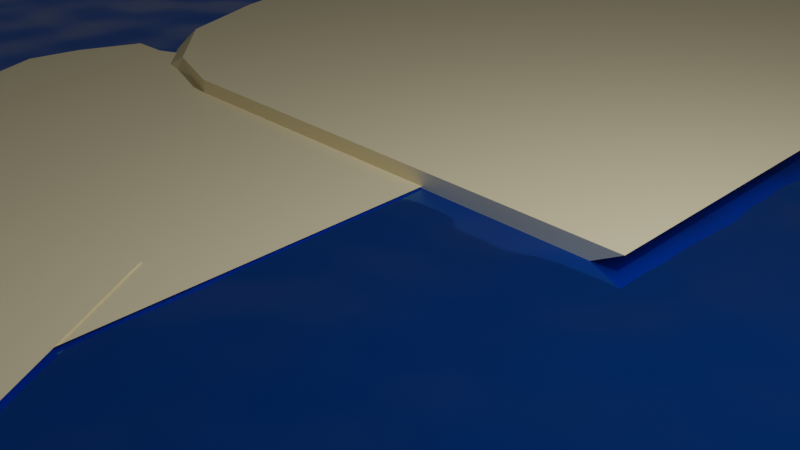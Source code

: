 # Source: sea_and_sand_modif.blend  (saved by Blender 2.92.15; exported with 4.5.12 LTS)
import bpy
from mathutils import Matrix  # noqa: F401  (used for matrix-valued properties, if any)

bpy.ops.wm.read_factory_settings(use_empty=True)
scene = bpy.context.scene
scene.name = 'Scene'

# ---- collections
col_collection = bpy.data.collections.new('Collection'); scene.collection.children.link(col_collection)

# ---- images (referenced by path relative to the original .blend; pixels are not part of the script)
import os
ASSET_DIR = os.environ.get("B2B_ASSET_DIR", "")  # directory of the original .blend (textures are referenced by path, not embedded)
HERE = os.path.dirname(os.path.abspath(__file__))  # packed textures are extracted next to this script under _unpacked/

def load_image(name, relpath, width, height, colorspace="sRGB"):
    """Load a texture the original file referenced (path relative to the .blend, or extracted next to this script)."""
    p = next((c for c in (os.path.join(HERE, relpath), os.path.join(ASSET_DIR, relpath)) if relpath and os.path.exists(c)), "")
    if p:
        img = bpy.data.images.load(p, check_existing=True)
        img.name = name
    else:  # same state as the original file: an image datablock whose file is absent (Cycles renders it pink)
        img = bpy.data.images.new(name, width, height)
        img.source = "FILE"
        img.filepath = "//" + (relpath or name)
    img.colorspace_settings.name = colorspace
    return img
img_ground_dirt_l_bump_jpg = load_image('ground_dirt-l-bump.jpg', 'ground_dirt-l-bump.jpg', 1024, 1024, 'sRGB')

# ---- materials (node trees are filled in below, after node groups)
mat_material_003 = bpy.data.materials.new('Material.003')
mat_material_003.use_transparent_shadow = False
mat_material_003.diffuse_color = (1.0, 0.8794, 0.5705, 1.0)
mat_water = bpy.data.materials.new('Water')
mat_water.use_transparent_shadow = False

# ---- material node trees
mat_water.use_nodes = True; mat_water.node_tree.nodes.clear()
_N = mat_water.node_tree.nodes; _L = mat_water.node_tree.links
n0 = _N.new('ShaderNodeBsdfPrincipled'); n0.name = 'Principled BSDF'; n0.location = (10, 300)
n0.distribution = 'GGX'
n0.subsurface_method = 'BURLEY'
n0.inputs[0].default_value = (0.0008043, 0.1702, 0.8, 1.0)
n0.inputs[1].default_value = 0.9
n0.inputs[2].default_value = 0.1
n0.inputs[3].default_value = 1.45
n0.inputs[27].default_value = (0.0, 0.0, 0.0, 1.0)
n0.inputs[28].default_value = 1.0
n1 = _N.new('ShaderNodeOutputMaterial'); n1.name = 'Material Output'; n1.location = (300, 300)
n2 = _N.new('ShaderNodeBump'); n2.name = 'Bump'; n2.location = (-240, 100)
n2.inputs[0].default_value = 0.1
n2.inputs[1].default_value = 1.0
n2.inputs[2].default_value = 1.0
n3 = _N.new('ShaderNodeMapping'); n3.name = 'Mapping'; n3.location = (-700, 280)
n3.inputs[1].default_value = (0.0, 0.1191, 0.1191)
n4 = _N.new('ShaderNodeTexNoise'); n4.name = 'Musgrave Texture'; n4.location = (-480, 140)
n4.width = 150
n4.normalize = False
n4.inputs[2].default_value = 120.0
n4.inputs[3].default_value = 14.0
n4.inputs[4].default_value = 1.0
n4.inputs[5].default_value = 0.5
n5 = _N.new('ShaderNodeTexCoord'); n5.name = 'Texture Coordinate'; n5.location = (-980, 180)
_L.new(n0.outputs[0], n1.inputs[0])
_L.new(n2.outputs[0], n0.inputs[5])
_L.new(n4.outputs[0], n2.inputs[3])
_L.new(n3.outputs[0], n4.inputs[0])
_L.new(n5.outputs[0], n3.inputs[0])
n1.is_active_output = True

# ---- world
world_world = bpy.data.worlds.new('World'); scene.world = world_world
world_world.use_nodes = True; world_world.node_tree.nodes.clear()
_N = world_world.node_tree.nodes; _L = world_world.node_tree.links
n0 = _N.new('ShaderNodeOutputWorld'); n0.name = 'World Output'; n0.location = (300, 300)
n1 = _N.new('ShaderNodeBackground'); n1.name = 'Background'; n1.location = (10, 300)
n1.inputs[0].default_value = (0.05088, 0.05088, 0.05088, 1.0)
_L.new(n1.outputs[0], n0.inputs[0])
n0.is_active_output = True
world_world.color = (0.05088, 0.05088, 0.05088)
world_world.use_sun_shadow = False
world_world.sun_shadow_jitter_overblur = 0.0

# ---- cameras
cam_camera = bpy.data.cameras.new('Camera')
cam_camera.clip_end = 100.0
cam_camera.ortho_scale = 7.314

# ---- lights
light_light = bpy.data.lights.new('Light', 'POINT')
light_light.transmission_factor = 0.0
light_light.energy = 1000.0
light_light.shadow_soft_size = 0.1
light_light.shadow_maximum_resolution = 0.006
light_light.use_absolute_resolution = True

# ---- meshes
me_plane_007 = bpy.data.meshes.new('Plane.007')
me_plane_007.from_pydata([(1.0, -1.0, 0.0), (1.0, 1.0, 0.0), (1.164, -1.0, -0.004065), (1.0, 1.0, -0.003821), (-0.2758, -1.0, -0.0002442), (-1.036, -0.4405, 1.863e-09), (-0.6544, -0.9574, 0.0), (-0.836, -0.8361, 9.313e-10), (-0.8426, -0.6546, 9.313e-10), (-1.552, 0.4396, 1.151e-11), (-0.4343, 0.9992, 0.0), (-1.509, 0.6537, 0.0), (-1.386, 0.7799, 0.0), (-1.203, 0.7834, 0.0), (-0.4348, 0.9992, -0.003821), (-1.552, 0.4397, -0.003798), (-1.203, 0.7835, -0.00382), (-1.387, 0.78, -0.003815), (-1.509, 0.5985, -0.003807), (-0.9216, -0.4407, -0.003763), (-0.276, -1.001, -0.004007), (-0.8428, -0.6548, -0.003756), (-0.7215, -0.8363, -0.003753), (-0.4902, -0.958, -0.004), (1.325, 1.31, 0.000423), (5.033, 1.522, 0.000423), (1.347, 1.224, -0.003643), (5.033, 1.522, -0.003398), (1.153, 1.975, 0.0001788), (2.089, 2.43, 0.000423), (1.182, 2.176, 0.000423), (1.382, 2.284, 0.000423), (1.718, 2.307, 0.000423), (3.651, 2.792, 0.000423), (4.838, 2.269, 0.000423), (4.053, 2.792, 0.000423), (4.304, 2.742, 0.000423), (4.335, 2.646, 0.000423), (4.838, 2.269, -0.003398), (3.651, 2.792, -0.003376), (4.335, 2.647, -0.003397), (4.304, 2.742, -0.003392), (3.951, 2.786, -0.003384), (2.104, 2.37, -0.00334), (1.153, 1.975, -0.003584), (1.718, 2.307, -0.003333), (1.398, 2.224, -0.00333), (1.203, 2.091, -0.003577), (-0.4094, 0.3116, 0.0), (3.104, 1.505, 0.0), (-0.2941, 0.2357, -0.004065), (3.104, 1.505, -0.003821), (-1.311, 0.8984, -0.0002442), (-0.8645, 1.582, 1.863e-09), (-1.503, 1.098, 0.0), (-1.418, 1.254, 9.313e-10), (-1.104, 1.366, 9.313e-10), (0.3172, 2.345, 1.151e-11), (2.089, 2.164, 0.0), (0.7236, 2.452, 0.0), (1.032, 2.471, 0.0), (1.168, 2.389, 0.0), (2.089, 2.164, -0.003821), (0.317, 2.345, -0.003798), (1.167, 2.389, -0.00382), (1.032, 2.472, -0.003815), (0.6263, 2.42, -0.003807), (-0.7839, 1.53, -0.003763), (-1.311, 0.8984, -0.004007), (-1.104, 1.366, -0.003756), (-1.337, 1.201, -0.003753), (-1.388, 1.022, -0.004), (0.7939, -0.2011, 0.0), (0.7939, 1.799, 0.0), (0.9583, -0.2015, -0.004065), (0.7939, 1.799, -0.003821), (-0.4818, -0.2015, -0.0002442), (-1.242, 0.3584, 1.863e-09), (-0.8604, -0.1585, 0.0), (-1.042, -0.0372, 9.313e-10), (-1.049, 0.1443, 9.313e-10), (-1.758, 1.239, 1.151e-11), (-0.6403, 1.798, 0.0), (-1.715, 1.453, 0.0), (-1.592, 1.579, 0.0), (-1.409, 1.582, 0.0), (-0.6409, 1.798, -0.003821), (-1.758, 1.239, -0.003798), (-1.409, 1.582, -0.00382), (-1.593, 1.579, -0.003815), (-1.715, 1.397, -0.003807), (-1.128, 0.3583, -0.003763), (-0.482, -0.2016, -0.004007), (-1.049, 0.1442, -0.003756), (-0.9275, -0.03733, -0.003753), (-0.6963, -0.1591, -0.004), (-21.08, 3.544, 0.005962), (-9.518, 10.47, 0.005962), (-20.69, 5.967, 0.005962), (-18.35, 8.134, 0.005962), (-14.43, 9.717, 0.005962), (11.17, 11.65, 0.005962), (25.94, 6.162, 0.005962), (16.33, 11.46, 0.005962), (20.94, 10.35, 0.005962), (24.32, 8.492, 0.005962), (25.94, 6.168, -0.003108), (11.17, 11.66, -0.003054), (24.32, 8.498, -0.003104), (20.94, 10.36, -0.003092), (16.33, 11.47, -0.003075), (-9.522, 10.48, -0.002969), (-21.08, 3.546, -0.002969), (-14.43, 9.72, -0.002953), (-18.36, 8.136, -0.002947), (-20.69, 5.969, -0.002953), (-0.02413, -11.39, 0.005962), (-19.03, -4.394, 0.005962), (-2.999, -11.43, 0.005962), (-5.946, -11.24, 0.005962), (-8.775, -10.8, 0.005962), (-11.4, -10.15, 0.005962), (-13.74, -9.284, 0.005962), (-15.73, -8.244, 0.005962), (-17.3, -7.058, 0.005962), (-18.42, -5.761, 0.005962), (27.98, -1.711, 0.005962), (13.09, -10.64, 0.005962), (28.08, -3.108, 0.005962), (27.66, -4.492, 0.005962), (26.74, -5.821, 0.005962), (25.34, -7.054, 0.005962), (23.5, -8.154, 0.005962), (21.29, -9.088, 0.005962), (18.76, -9.828, 0.005962), (16.0, -10.35, 0.005962), (-19.03, -4.394, -0.003039), (-0.02413, -11.39, -0.003108), (-18.42, -5.761, -0.003051), (-17.31, -7.058, -0.003062), (-15.73, -8.244, -0.003073), (-13.74, -9.284, -0.003083), (-11.4, -10.15, -0.003092), (-8.775, -10.8, -0.003099), (-5.946, -11.24, -0.003104), (-2.999, -11.43, -0.003107), (13.09, -10.64, -0.003108), (27.98, -1.711, -0.003108), (16.0, -10.35, -0.003108), (18.76, -9.828, -0.003108), (21.29, -9.088, -0.003108), (23.5, -8.154, -0.003108), (25.34, -7.054, -0.003108), (26.74, -5.821, -0.003108), (27.66, -4.492, -0.003108), (28.08, -3.108, -0.003108), (4.498, 1.111, 0.000423), (10.87, 1.475, 0.000423), (4.535, 0.9636, -0.006566), (10.87, 1.475, -0.006146), (4.202, 2.254, 3.121e-06), (5.811, 3.036, 0.000423), (4.252, 2.6, 0.000423), (4.596, 2.785, 0.000423), (5.173, 2.824, 0.000423), (8.496, 3.658, 0.000423), (10.54, 2.759, 0.000423), (9.188, 3.659, 0.000423), (9.619, 3.572, 0.000423), (9.672, 3.408, 0.000423), (10.54, 2.76, -0.006146), (8.496, 3.659, -0.006107), (9.672, 3.409, -0.006143), (9.619, 3.572, -0.006135), (9.012, 3.649, -0.006122), (5.837, 2.934, -0.006046), (4.202, 2.254, -0.006465), (5.173, 2.824, -0.006034), (4.622, 2.683, -0.006029), (4.288, 2.453, -0.006453), (7.881, 2.418, 0.000423), (13.41, 0.8814, 0.000423), (7.72, 2.29, -0.006566), (13.41, 0.8814, -0.006146), (9.125, 3.409, 3.121e-06), (11.41, 3.569, 0.000423), (9.613, 3.67, 0.000423), (10.13, 3.718, 0.000423), (10.63, 3.584, 0.000423), (14.35, 3.294, 0.000423), (14.81, 1.996, 0.000423), (14.9, 3.096, 0.000423), (15.13, 2.904, 0.000423), (14.96, 2.759, 0.000423), (14.81, 1.997, -0.006146), (14.35, 3.294, -0.006107), (14.96, 2.759, -0.006143), (15.13, 2.904, -0.006135), (14.75, 3.139, -0.006122), (11.3, 3.481, -0.006046), (9.125, 3.409, -0.006465), (10.63, 3.584, -0.006034), (10.01, 3.629, -0.006029), (9.451, 3.543, -0.006453), (13.31, 1.161, 0.000423), (13.6, -1.856, 0.000423), (13.0, 1.155, -0.006566), (13.6, -1.856, -0.006146), (15.76, 1.213, 3.121e-06), (17.3, 0.3989, 0.000423), (16.49, 1.163, 0.000423), (16.86, 0.9877, 0.000423), (16.89, 0.7141, 0.000423), (18.41, -0.908, 0.000423), (16.35, -1.797, 0.000423), (18.36, -1.233, 0.000423), (18.14, -1.428, 0.000423), (17.79, -1.441, 0.000423), (16.35, -1.797, -0.006146), (18.41, -0.9081, -0.006107), (17.79, -1.441, -0.006143), (18.14, -1.428, -0.006135), (18.35, -1.149, -0.006122), (17.08, 0.3945, -0.006046), (15.76, 1.213, -0.006465), (16.89, 0.7143, -0.006034), (16.64, 0.9832, -0.006029), (16.18, 1.158, -0.006453), (13.84, -0.8902, 0.000423), (14.13, -3.907, 0.000423), (13.53, -0.8962, -0.006566), (14.13, -3.907, -0.006146), (16.29, -0.8381, 3.121e-06), (17.82, -1.652, 0.000423), (17.02, -0.8878, 0.000423), (17.38, -1.063, 0.000423), (17.42, -1.337, 0.000423), (18.94, -2.959, 0.000423), (16.88, -3.848, 0.000423), (18.89, -3.284, 0.000423), (18.67, -3.479, 0.000423), (18.32, -3.492, 0.000423), (16.88, -3.848, -0.006146), (18.94, -2.959, -0.006107), (18.32, -3.492, -0.006143), (18.67, -3.479, -0.006135), (18.88, -3.2, -0.006122), (17.6, -1.657, -0.006046), (16.29, -0.8379, -0.006465), (17.42, -1.337, -0.006034), (17.16, -1.068, -0.006029), (16.7, -0.8935, -0.006453), (12.89, 2.816, 0.000423), (13.17, -0.2007, 0.000423), (12.57, 2.81, -0.006566), (13.17, -0.2007, -0.006146), (15.33, 2.868, 3.121e-06), (16.87, 2.054, 0.000423), (16.06, 2.819, 0.000423), (16.43, 2.643, 0.000423), (16.47, 2.37, 0.000423), (17.98, 0.7475, 0.000423), (15.92, -0.1416, 0.000423), (17.93, 0.4229, 0.000423), (17.71, 0.2275, 0.000423), (17.36, 0.2148, 0.000423), (15.92, -0.1417, -0.006146), (17.98, 0.7474, -0.006107), (17.36, 0.2147, -0.006143), (17.71, 0.2274, -0.006135), (17.92, 0.5061, -0.006122), (16.65, 2.05, -0.006046), (15.33, 2.869, -0.006465), (16.47, 2.37, -0.006034), (16.21, 2.639, -0.006029), (15.75, 2.813, -0.006453), (14.28, -2.579, 0.000423), (14.56, -5.596, 0.000423), (13.96, -2.585, -0.006566), (14.56, -5.596, -0.006146), (16.72, -2.527, 3.121e-06), (18.26, -3.341, 0.000423), (17.45, -2.577, 0.000423), (17.82, -2.752, 0.000423), (17.86, -3.026, 0.000423), (19.37, -4.648, 0.000423), (17.31, -5.537, 0.000423), (19.32, -4.972, 0.000423), (19.11, -5.168, 0.000423), (18.75, -5.181, 0.000423), (17.31, -5.537, -0.006146), (19.37, -4.648, -0.006107), (18.76, -5.181, -0.006143), (19.11, -5.168, -0.006135), (19.32, -4.889, -0.006122), (18.04, -3.345, -0.006046), (16.72, -2.527, -0.006465), (17.86, -3.026, -0.006034), (17.6, -2.757, -0.006029), (17.14, -2.582, -0.006453), (16.17, -5.205, 0.000423), (9.814, -4.797, 0.000423), (16.22, -5.058, -0.006566), (9.814, -4.797, -0.006146), (15.85, -6.346, 3.121e-06), (13.87, -6.911, 0.000423), (15.61, -6.676, 0.000423), (15.18, -6.813, 0.000423), (14.6, -6.782, 0.000423), (10.93, -7.193, 0.000423), (9.445, -6.08, 0.000423), (10.26, -7.111, 0.000423), (9.895, -6.975, 0.000423), (9.931, -6.811, 0.000423), (9.444, -6.08, -0.006146), (10.93, -7.193, -0.006107), (9.931, -6.811, -0.006143), (9.895, -6.976, -0.006135), (10.44, -7.122, -0.006122), (13.9, -6.809, -0.006046), (15.85, -6.346, -0.006465), (14.6, -6.782, -0.006034), (15.21, -6.711, -0.006029), (15.65, -6.529, -0.006453), (14.55, -3.632, 0.000423), (14.84, -6.649, 0.000423), (14.23, -3.638, -0.006566), (14.84, -6.649, -0.006146), (16.99, -3.58, 3.121e-06), (18.53, -4.394, 0.000423), (17.73, -3.63, 0.000423), (18.09, -3.805, 0.000423), (18.13, -4.079, 0.000423), (19.65, -5.701, 0.000423), (17.58, -6.59, 0.000423), (19.59, -6.026, 0.000423), (19.38, -6.221, 0.000423), (19.03, -6.234, 0.000423), (17.59, -6.59, -0.006146), (19.65, -5.701, -0.006107), (19.03, -6.234, -0.006143), (19.38, -6.221, -0.006135), (19.59, -5.942, -0.006122), (18.31, -4.399, -0.006046), (16.99, -3.58, -0.006465), (18.13, -4.079, -0.006034), (17.87, -3.81, -0.006029), (17.41, -3.636, -0.006453), (11.3, -5.483, 0.000423), (4.938, -5.075, 0.000423), (11.34, -5.337, -0.006566), (4.938, -5.075, -0.006146), (10.97, -6.624, 3.121e-06), (8.992, -7.19, 0.000423), (10.73, -6.954, 0.000423), (10.3, -7.091, 0.000423), (9.723, -7.06, 0.000423), (6.059, -7.471, 0.000423), (4.569, -6.358, 0.000423), (5.389, -7.389, 0.000423), (5.019, -7.254, 0.000423), (5.056, -7.089, 0.000423), (4.569, -6.358, -0.006146), (6.058, -7.471, -0.006107), (5.055, -7.089, -0.006143), (5.019, -7.254, -0.006135), (5.565, -7.401, -0.006122), (9.022, -7.087, -0.006046), (10.97, -6.624, -0.006465), (9.723, -7.061, -0.006034), (10.33, -6.989, -0.006029), (10.78, -6.807, -0.006453), (6.506, -5.757, 0.000423), (0.1452, -5.349, 0.000423), (6.55, -5.61, -0.006566), (0.1452, -5.349, -0.006146), (6.177, -6.898, 3.121e-06), (4.199, -7.463, 0.000423), (5.942, -7.227, 0.000423), (5.509, -7.365, 0.000423), (4.93, -7.334, 0.000423), (1.266, -7.745, 0.000423), (-0.2239, -6.631, 0.000423), (0.5966, -7.662, 0.000423), (0.2268, -7.527, 0.000423), (0.2631, -7.362, 0.000423), (-0.2242, -6.632, -0.006146), (1.266, -7.745, -0.006107), (0.2628, -7.363, -0.006143), (0.2264, -7.528, -0.006135), (0.7719, -7.674, -0.006122), (4.229, -7.361, -0.006046), (6.177, -6.898, -0.006465), (4.931, -7.334, -0.006034), (5.539, -7.263, -0.006029), (5.986, -7.081, -0.006453), (3.484, -3.004, -0.002921), (2.873, 0.002779, -0.002921), (3.798, -2.99, -0.00991), (2.873, 0.002779, -0.00949), (1.048, -3.114, -0.003341), (-0.5743, -2.337, -0.002921), (0.3123, -3.082, -0.002921), (-0.0715, -2.915, -0.002921), (-0.1396, -2.643, -0.002921), (-1.828, -1.059, -0.002921), (0.1347, -0.1217, -0.002921), (-1.811, -0.7333, -0.002921), (-1.616, -0.533, -0.002921), (-1.267, -0.5119, -0.002921), (0.1336, -0.1216, -0.00949), (-1.829, -1.059, -0.009451), (-1.268, -0.5119, -0.009487), (-1.617, -0.5329, -0.009479), (-1.795, -0.8163, -0.009466), (-0.3558, -2.328, -0.00939), (1.048, -3.114, -0.009809), (-0.14, -2.643, -0.009378), (0.1471, -2.905, -0.009373), (0.6258, -3.068, -0.009797), (3.788, -4.181, -0.002921), (3.177, -1.174, -0.002921), (4.102, -4.167, -0.00991), (3.177, -1.174, -0.00949), (1.352, -4.291, -0.003341), (-0.2707, -3.515, -0.002921), (0.6159, -4.259, -0.002921), (0.2321, -4.092, -0.002921), (0.1641, -3.82, -0.002921), (-1.524, -2.236, -0.002921), (0.4383, -1.299, -0.002921), (-1.508, -1.91, -0.002921), (-1.312, -1.71, -0.002921), (-0.963, -1.689, -0.002921), (0.4372, -1.299, -0.00949), (-1.525, -2.236, -0.009451), (-0.9641, -1.689, -0.009487), (-1.313, -1.71, -0.009479), (-1.492, -1.993, -0.009466), (-0.05219, -3.505, -0.00939), (1.352, -4.291, -0.009809), (0.1636, -3.82, -0.009378), (0.4507, -4.082, -0.009373), (0.9295, -4.246, -0.009797), (2.475, -5.039, -0.002921), (1.864, -2.032, -0.002921), (2.789, -5.025, -0.00991), (1.864, -2.032, -0.00949), (0.03945, -5.149, -0.003341), (-1.583, -4.372, -0.002921), (-0.6965, -5.117, -0.002921), (-1.08, -4.95, -0.002921), (-1.148, -4.678, -0.002921), (-2.837, -3.094, -0.002921), (-0.8741, -2.157, -0.002921), (-2.82, -2.768, -0.002921), (-2.625, -2.568, -0.002921), (-2.275, -2.547, -0.002921), (-0.8752, -2.157, -0.00949), (-2.838, -3.094, -0.009451), (-2.277, -2.547, -0.009487), (-2.626, -2.568, -0.009479), (-2.804, -2.851, -0.009466), (-1.365, -4.363, -0.00939), (0.0391, -5.149, -0.009809), (-1.149, -4.678, -0.009378), (-0.8617, -4.94, -0.009373), (-0.383, -5.103, -0.009797), (0.9082, -2.215, 0.0), (0.9082, -0.2155, 0.0), (1.073, -2.216, -0.004065), (0.9082, -0.2155, -0.003821), (-0.3676, -2.216, -0.0002442), (-1.128, -1.656, 1.863e-09), (-0.7462, -2.173, 0.0), (-0.9278, -2.052, 9.313e-10), (-0.9344, -1.87, 9.313e-10), (-1.644, -0.7758, 1.151e-11), (-0.5261, -0.2163, 0.0), (-1.6, -0.5618, 0.0), (-1.478, -0.4356, 0.0), (-1.295, -0.432, 0.0), (-0.5266, -0.2163, -0.003821), (-1.644, -0.7758, -0.003798), (-1.295, -0.432, -0.00382), (-1.478, -0.4355, -0.003815), (-1.601, -0.617, -0.003807), (-1.013, -1.656, -0.003763), (-0.3678, -2.216, -0.004007), (-0.9346, -1.87, -0.003756), (-0.8133, -2.052, -0.003753), (-0.582, -2.173, -0.004), (15.76, -3.587, 0.000423), (9.396, -3.179, 0.000423), (15.8, -3.44, -0.006566), (9.396, -3.179, -0.006146), (15.43, -4.727, 3.121e-06), (13.45, -5.293, 0.000423), (15.19, -5.057, 0.000423), (14.76, -5.195, 0.000423), (14.18, -5.163, 0.000423), (10.52, -5.574, 0.000423), (9.027, -4.461, 0.000423), (9.847, -5.492, 0.000423), (9.478, -5.357, 0.000423), (9.514, -5.192, 0.000423), (9.027, -4.462, -0.006146), (10.52, -5.575, -0.006107), (9.514, -5.193, -0.006143), (9.477, -5.357, -0.006135), (10.02, -5.504, -0.006122), (13.48, -5.19, -0.006046), (15.43, -4.728, -0.006465), (14.18, -5.164, -0.006034), (14.79, -5.092, -0.006029), (15.24, -4.91, -0.006453)], [], [(4, 0, 2, 20), (0, 1, 3, 2), (4, 6, 7, 8, 5, 9, 11, 12, 13, 10, 1, 0), (19, 21, 22, 23, 20, 2, 3, 14, 16, 17, 18, 15), (1, 10, 14, 3), (4, 20, 23, 6), (6, 23, 22, 7), (7, 22, 21, 8), (8, 21, 19, 5), (14, 10, 13, 16), (16, 13, 12, 17), (17, 12, 11, 18), (18, 11, 9, 15), (9, 5, 19, 15), (28, 24, 26, 44), (24, 25, 27, 26), (28, 30, 31, 32, 29, 33, 35, 36, 37, 34, 25, 24), (43, 45, 46, 47, 44, 26, 27, 38, 40, 41, 42, 39), (25, 34, 38, 27), (28, 44, 47, 30), (30, 47, 46, 31), (31, 46, 45, 32), (32, 45, 43, 29), (38, 34, 37, 40), (40, 37, 36, 41), (41, 36, 35, 42), (42, 35, 33, 39), (33, 29, 43, 39), (52, 48, 50, 68), (48, 49, 51, 50), (52, 54, 55, 56, 53, 57, 59, 60, 61, 58, 49, 48), (67, 69, 70, 71, 68, 50, 51, 62, 64, 65, 66, 63), (49, 58, 62, 51), (52, 68, 71, 54), (54, 71, 70, 55), (55, 70, 69, 56), (56, 69, 67, 53), (62, 58, 61, 64), (64, 61, 60, 65), (65, 60, 59, 66), (66, 59, 57, 63), (57, 53, 67, 63), (76, 72, 74, 92), (72, 73, 75, 74), (76, 78, 79, 80, 77, 81, 83, 84, 85, 82, 73, 72), (91, 93, 94, 95, 92, 74, 75, 86, 88, 89, 90, 87), (73, 82, 86, 75), (76, 92, 95, 78), (78, 95, 94, 79), (79, 94, 93, 80), (80, 93, 91, 77), (86, 82, 85, 88), (88, 85, 84, 89), (89, 84, 83, 90), (90, 83, 81, 87), (81, 77, 91, 87), (126, 102, 106, 147), (96, 117, 136, 112), (116, 127, 146, 137), (111, 113, 114, 115, 112, 136, 138, 139, 140, 141, 142, 143, 144, 145, 137, 146, 148, 149, 150, 151, 152, 153, 154, 155, 147, 106, 108, 109, 110, 107), (96, 112, 115, 98), (98, 115, 114, 99), (99, 114, 113, 100), (100, 113, 111, 97), (106, 102, 105, 108), (108, 105, 104, 109), (109, 104, 103, 110), (110, 103, 101, 107), (101, 97, 111, 107), (126, 147, 155, 128), (128, 155, 154, 129), (129, 154, 153, 130), (130, 153, 152, 131), (131, 152, 151, 132), (132, 151, 150, 133), (133, 150, 149, 134), (134, 149, 148, 135), (135, 148, 146, 127), (136, 117, 125, 138), (138, 125, 124, 139), (139, 124, 123, 140), (140, 123, 122, 141), (141, 122, 121, 142), (142, 121, 120, 143), (143, 120, 119, 144), (144, 119, 118, 145), (145, 118, 116, 137), (96, 98, 99, 100, 97, 101, 103, 104, 105, 102, 126, 128, 129, 130, 131, 132, 133, 134, 135, 127, 116, 118, 119, 120, 121, 122, 123, 124, 125, 117), (160, 156, 158, 176), (156, 157, 159, 158), (160, 162, 163, 164, 161, 165, 167, 168, 169, 166, 157, 156), (175, 177, 178, 179, 176, 158, 159, 170, 172, 173, 174, 171), (157, 166, 170, 159), (160, 176, 179, 162), (162, 179, 178, 163), (163, 178, 177, 164), (164, 177, 175, 161), (170, 166, 169, 172), (172, 169, 168, 173), (173, 168, 167, 174), (174, 167, 165, 171), (165, 161, 175, 171), (184, 180, 182, 200), (180, 181, 183, 182), (184, 186, 187, 188, 185, 189, 191, 192, 193, 190, 181, 180), (199, 201, 202, 203, 200, 182, 183, 194, 196, 197, 198, 195), (181, 190, 194, 183), (184, 200, 203, 186), (186, 203, 202, 187), (187, 202, 201, 188), (188, 201, 199, 185), (194, 190, 193, 196), (196, 193, 192, 197), (197, 192, 191, 198), (198, 191, 189, 195), (189, 185, 199, 195), (208, 204, 206, 224), (204, 205, 207, 206), (208, 210, 211, 212, 209, 213, 215, 216, 217, 214, 205, 204), (223, 225, 226, 227, 224, 206, 207, 218, 220, 221, 222, 219), (205, 214, 218, 207), (208, 224, 227, 210), (210, 227, 226, 211), (211, 226, 225, 212), (212, 225, 223, 209), (218, 214, 217, 220), (220, 217, 216, 221), (221, 216, 215, 222), (222, 215, 213, 219), (213, 209, 223, 219), (232, 228, 230, 248), (228, 229, 231, 230), (232, 234, 235, 236, 233, 237, 239, 240, 241, 238, 229, 228), (247, 249, 250, 251, 248, 230, 231, 242, 244, 245, 246, 243), (229, 238, 242, 231), (232, 248, 251, 234), (234, 251, 250, 235), (235, 250, 249, 236), (236, 249, 247, 233), (242, 238, 241, 244), (244, 241, 240, 245), (245, 240, 239, 246), (246, 239, 237, 243), (237, 233, 247, 243), (256, 252, 254, 272), (252, 253, 255, 254), (256, 258, 259, 260, 257, 261, 263, 264, 265, 262, 253, 252), (271, 273, 274, 275, 272, 254, 255, 266, 268, 269, 270, 267), (253, 262, 266, 255), (256, 272, 275, 258), (258, 275, 274, 259), (259, 274, 273, 260), (260, 273, 271, 257), (266, 262, 265, 268), (268, 265, 264, 269), (269, 264, 263, 270), (270, 263, 261, 267), (261, 257, 271, 267), (280, 276, 278, 296), (276, 277, 279, 278), (280, 282, 283, 284, 281, 285, 287, 288, 289, 286, 277, 276), (295, 297, 298, 299, 296, 278, 279, 290, 292, 293, 294, 291), (277, 286, 290, 279), (280, 296, 299, 282), (282, 299, 298, 283), (283, 298, 297, 284), (284, 297, 295, 281), (290, 286, 289, 292), (292, 289, 288, 293), (293, 288, 287, 294), (294, 287, 285, 291), (285, 281, 295, 291), (304, 300, 302, 320), (300, 301, 303, 302), (304, 306, 307, 308, 305, 309, 311, 312, 313, 310, 301, 300), (319, 321, 322, 323, 320, 302, 303, 314, 316, 317, 318, 315), (301, 310, 314, 303), (304, 320, 323, 306), (306, 323, 322, 307), (307, 322, 321, 308), (308, 321, 319, 305), (314, 310, 313, 316), (316, 313, 312, 317), (317, 312, 311, 318), (318, 311, 309, 315), (309, 305, 319, 315), (328, 324, 326, 344), (324, 325, 327, 326), (328, 330, 331, 332, 329, 333, 335, 336, 337, 334, 325, 324), (343, 345, 346, 347, 344, 326, 327, 338, 340, 341, 342, 339), (325, 334, 338, 327), (328, 344, 347, 330), (330, 347, 346, 331), (331, 346, 345, 332), (332, 345, 343, 329), (338, 334, 337, 340), (340, 337, 336, 341), (341, 336, 335, 342), (342, 335, 333, 339), (333, 329, 343, 339), (352, 348, 350, 368), (348, 349, 351, 350), (352, 354, 355, 356, 353, 357, 359, 360, 361, 358, 349, 348), (367, 369, 370, 371, 368, 350, 351, 362, 364, 365, 366, 363), (349, 358, 362, 351), (352, 368, 371, 354), (354, 371, 370, 355), (355, 370, 369, 356), (356, 369, 367, 353), (362, 358, 361, 364), (364, 361, 360, 365), (365, 360, 359, 366), (366, 359, 357, 363), (357, 353, 367, 363), (376, 372, 374, 392), (372, 373, 375, 374), (376, 378, 379, 380, 377, 381, 383, 384, 385, 382, 373, 372), (391, 393, 394, 395, 392, 374, 375, 386, 388, 389, 390, 387), (373, 382, 386, 375), (376, 392, 395, 378), (378, 395, 394, 379), (379, 394, 393, 380), (380, 393, 391, 377), (386, 382, 385, 388), (388, 385, 384, 389), (389, 384, 383, 390), (390, 383, 381, 387), (381, 377, 391, 387), (400, 396, 398, 416), (396, 397, 399, 398), (400, 402, 403, 404, 401, 405, 407, 408, 409, 406, 397, 396), (415, 417, 418, 419, 416, 398, 399, 410, 412, 413, 414, 411), (397, 406, 410, 399), (400, 416, 419, 402), (402, 419, 418, 403), (403, 418, 417, 404), (404, 417, 415, 401), (410, 406, 409, 412), (412, 409, 408, 413), (413, 408, 407, 414), (414, 407, 405, 411), (405, 401, 415, 411), (424, 420, 422, 440), (420, 421, 423, 422), (424, 426, 427, 428, 425, 429, 431, 432, 433, 430, 421, 420), (439, 441, 442, 443, 440, 422, 423, 434, 436, 437, 438, 435), (421, 430, 434, 423), (424, 440, 443, 426), (426, 443, 442, 427), (427, 442, 441, 428), (428, 441, 439, 425), (434, 430, 433, 436), (436, 433, 432, 437), (437, 432, 431, 438), (438, 431, 429, 435), (429, 425, 439, 435), (448, 444, 446, 464), (444, 445, 447, 446), (448, 450, 451, 452, 449, 453, 455, 456, 457, 454, 445, 444), (463, 465, 466, 467, 464, 446, 447, 458, 460, 461, 462, 459), (445, 454, 458, 447), (448, 464, 467, 450), (450, 467, 466, 451), (451, 466, 465, 452), (452, 465, 463, 449), (458, 454, 457, 460), (460, 457, 456, 461), (461, 456, 455, 462), (462, 455, 453, 459), (453, 449, 463, 459), (472, 468, 470, 488), (468, 469, 471, 470), (472, 474, 475, 476, 473, 477, 479, 480, 481, 478, 469, 468), (487, 489, 490, 491, 488, 470, 471, 482, 484, 485, 486, 483), (469, 478, 482, 471), (472, 488, 491, 474), (474, 491, 490, 475), (475, 490, 489, 476), (476, 489, 487, 473), (482, 478, 481, 484), (484, 481, 480, 485), (485, 480, 479, 486), (486, 479, 477, 483), (477, 473, 487, 483), (496, 492, 494, 512), (492, 493, 495, 494), (496, 498, 499, 500, 497, 501, 503, 504, 505, 502, 493, 492), (511, 513, 514, 515, 512, 494, 495, 506, 508, 509, 510, 507), (493, 502, 506, 495), (496, 512, 515, 498), (498, 515, 514, 499), (499, 514, 513, 500), (500, 513, 511, 497), (506, 502, 505, 508), (508, 505, 504, 509), (509, 504, 503, 510), (510, 503, 501, 507), (501, 497, 511, 507)])
me_plane_007.polygons.foreach_set('material_index', [0, 0, 0, 0, 0, 0, 0, 0, 0, 0, 0, 0, 0, 0, 0, 0, 0, 0, 0, 0, 0, 0, 0, 0, 0, 0, 0, 0, 0, 0, 0, 0, 0, 0, 0, 0, 0, 0, 0, 0, 0, 0, 0, 0, 0, 0, 0, 0, 0, 0, 0, 0, 0, 0, 0, 0, 1, 1, 1, 1, 1, 1, 1, 1, 1, 1, 1, 1, 1, 1, 1, 1, 1, 1, 1, 1, 1, 1, 1, 1, 1, 1, 1, 1, 1, 1, 1, 1, 0, 0, 0, 0, 0, 0, 0, 0, 0, 0, 0, 0, 0, 0, 0, 0, 0, 0, 0, 0, 0, 0, 0, 0, 0, 0, 0, 0, 0, 0, 0, 0, 0, 0, 0, 0, 0, 0, 0, 0, 0, 0, 0, 0, 0, 0, 0, 0, 0, 0, 0, 0, 0, 0, 0, 0, 0, 0, 0, 0, 0, 0, 0, 0, 0, 0, 0, 0, 0, 0, 0, 0, 0, 0, 0, 0, 0, 0, 0, 0, 0, 0, 0, 0, 0, 0, 0, 0, 0, 0, 0, 0, 0, 0, 0, 0, 0, 0, 0, 0, 0, 0, 0, 0, 0, 0, 0, 0, 0, 0, 0, 0, 0, 0, 0, 0, 0, 0, 0, 0, 0, 0, 0, 0, 0, 0, 0, 0, 0, 0, 0, 0, 0, 0, 0, 0, 0, 0, 0, 0, 0, 0, 0, 0, 0, 0, 0, 0, 0, 0, 0, 0, 0, 0, 0, 0, 0, 0, 0, 0, 0, 0, 0, 0, 0, 0, 0, 0, 0, 0, 0, 0, 0, 0, 0, 0, 0, 0, 0, 0, 0, 0, 0, 0, 0, 0, 0, 0, 0, 0, 0, 0, 0, 0, 0, 0, 0, 0, 0, 0, 0, 0, 0, 0, 0, 0, 0, 0, 0, 0])
_uv = me_plane_007.uv_layers.new(name='UVMap')
_uv.uv.foreach_set('vector', [0.7024, 0.9576, 0.7024, 0.9376, 0.7025, 0.935, 0.7025, 0.9576, 0.1277, 0.9734, 0.1595, 0.9734, 0.1595, 0.9734, 0.1276, 0.976, 0.1277, 0.9531, 0.1283, 0.947, 0.1303, 0.9441, 0.1332, 0.944, 0.1366, 0.941, 0.1506, 0.9328, 0.154, 0.9335, 0.156, 0.9354, 0.1561, 0.9383, 0.1595, 0.9506, 0.1595, 0.9734, 0.1277, 0.9734, 0.2482, 0.9466, 0.2448, 0.9453, 0.2419, 0.9434, 0.2399, 0.9397, 0.2393, 0.9363, 0.2392, 0.9134, 0.2711, 0.916, 0.2711, 0.9388, 0.2677, 0.951, 0.2676, 0.954, 0.2647, 0.9559, 0.2622, 0.9566, 0.4997, 0.935, 0.4995, 0.9577, 0.4994, 0.9577, 0.4996, 0.935, 0.2393, 0.9363, 0.2393, 0.9363, 0.2399, 0.9397, 0.2399, 0.9423, 0.2399, 0.9423, 0.2399, 0.9397, 0.2419, 0.9434, 0.2419, 0.9452, 0.2419, 0.9452, 0.2419, 0.9434, 0.2448, 0.9453, 0.2448, 0.9453, 0.2448, 0.9453, 0.2448, 0.9453, 0.2482, 0.9466, 0.2482, 0.9484, 0.4994, 0.9577, 0.4995, 0.9577, 0.4997, 0.9702, 0.4996, 0.9702, 0.4996, 0.9702, 0.4997, 0.9702, 0.4996, 0.9731, 0.4996, 0.9731, 0.2676, 0.954, 0.2676, 0.9539, 0.2656, 0.9559, 0.2647, 0.9559, 0.2647, 0.9559, 0.2656, 0.9559, 0.2622, 0.9566, 0.2622, 0.9566, 0.2622, 0.9566, 0.2482, 0.9484, 0.2482, 0.9466, 0.2622, 0.9566, 0.7235, 0.9892, 0.7235, 0.9784, 0.7235, 0.977, 0.7235, 0.9892, 0.3452, 0.958, 0.3466, 0.8989, 0.3466, 0.8989, 0.3466, 0.9578, 0.3345, 0.9599, 0.3313, 0.9592, 0.3298, 0.9558, 0.3299, 0.9505, 0.3284, 0.9444, 0.3247, 0.9192, 0.3252, 0.9128, 0.3263, 0.9089, 0.3279, 0.9085, 0.3345, 0.901, 0.3466, 0.8989, 0.3452, 0.958, 0.9397, 0.02611, 0.9402, 0.0199, 0.9411, 0.01471, 0.9429, 0.01146, 0.9447, 0.01051, 0.9569, 0.01263, 0.9569, 0.0715, 0.9448, 0.06938, 0.9381, 0.06188, 0.9366, 0.0615, 0.9354, 0.05596, 0.9349, 0.0512, 0.1864, 0.9895, 0.1864, 0.9776, 0.1864, 0.9776, 0.1865, 0.9895, 0.9447, 0.01052, 0.9447, 0.01051, 0.9429, 0.01146, 0.9416, 0.01123, 0.9416, 0.01123, 0.9429, 0.01146, 0.9411, 0.01471, 0.9401, 0.01455, 0.9401, 0.01455, 0.9411, 0.01471, 0.9402, 0.0199, 0.9402, 0.0199, 0.9402, 0.0199, 0.9402, 0.0199, 0.9397, 0.02611, 0.9387, 0.02595, 0.01051, 0.9786, 0.01057, 0.9786, 0.01057, 0.9861, 0.01051, 0.9861, 0.7706, 0.8138, 0.7706, 0.8138, 0.7706, 0.8153, 0.7706, 0.8153, 0.9366, 0.0615, 0.9366, 0.0615, 0.9355, 0.05759, 0.9354, 0.05596, 0.03161, 0.9803, 0.03166, 0.9786, 0.03166, 0.985, 0.0316, 0.985, 0.9349, 0.0512, 0.9387, 0.02595, 0.9397, 0.02611, 0.9349, 0.0512, 0.8267, 0.9579, 0.8267, 0.9454, 0.8268, 0.9438, 0.8268, 0.9579, 0.949, 0.8913, 0.9508, 0.8323, 0.9508, 0.8323, 0.9508, 0.89, 0.9353, 0.9015, 0.9312, 0.9033, 0.9294, 0.9011, 0.9295, 0.8958, 0.9276, 0.8911, 0.9228, 0.8692, 0.9234, 0.8625, 0.9249, 0.8578, 0.9268, 0.8562, 0.9353, 0.8438, 0.9508, 0.8323, 0.949, 0.8913, 0.3307, 0.82, 0.3314, 0.8143, 0.3325, 0.8099, 0.3349, 0.8082, 0.3372, 0.8086, 0.3527, 0.8201, 0.3527, 0.8779, 0.3372, 0.8664, 0.3288, 0.8539, 0.3268, 0.8523, 0.3253, 0.846, 0.3247, 0.841, 0.639, 0.935, 0.6387, 0.9502, 0.6386, 0.9502, 0.6389, 0.935, 0.3372, 0.8086, 0.3372, 0.8086, 0.3349, 0.8082, 0.3331, 0.8069, 0.3331, 0.8069, 0.3349, 0.8082, 0.3325, 0.8099, 0.3313, 0.809, 0.3313, 0.809, 0.3325, 0.8099, 0.3314, 0.8143, 0.3314, 0.8143, 0.3314, 0.8143, 0.3314, 0.8143, 0.3307, 0.82, 0.3295, 0.8191, 0.6386, 0.9502, 0.6387, 0.9502, 0.639, 0.9645, 0.6389, 0.9645, 0.6389, 0.9645, 0.639, 0.9645, 0.639, 0.9666, 0.6389, 0.9666, 0.3268, 0.8523, 0.3268, 0.8524, 0.3253, 0.8476, 0.3253, 0.846, 0.3253, 0.846, 0.3253, 0.8476, 0.3247, 0.841, 0.3247, 0.841, 0.3247, 0.841, 0.3295, 0.8191, 0.3307, 0.82, 0.3247, 0.841, 0.03161, 0.9576, 0.0316, 0.9376, 0.03167, 0.935, 0.03167, 0.9576, 0.06893, 0.9734, 0.1008, 0.9734, 0.1008, 0.9734, 0.06892, 0.976, 0.06893, 0.9531, 0.06962, 0.947, 0.07155, 0.9442, 0.07444, 0.9441, 0.07786, 0.941, 0.09187, 0.9328, 0.09528, 0.9335, 0.09729, 0.9354, 0.09734, 0.9383, 0.1008, 0.9506, 0.1008, 0.9734, 0.06893, 0.9734, 0.3966, 0.9492, 0.3932, 0.9479, 0.3903, 0.946, 0.3884, 0.9423, 0.3877, 0.9389, 0.3877, 0.916, 0.4195, 0.9186, 0.4195, 0.9414, 0.4161, 0.9536, 0.416, 0.9566, 0.4132, 0.9585, 0.4106, 0.9592, 0.5741, 0.935, 0.5739, 0.9577, 0.5738, 0.9577, 0.574, 0.935, 0.3877, 0.9389, 0.3877, 0.9389, 0.3884, 0.9423, 0.3884, 0.9449, 0.3884, 0.9449, 0.3884, 0.9423, 0.3903, 0.946, 0.3903, 0.9478, 0.3903, 0.9478, 0.3903, 0.946, 0.3932, 0.9479, 0.3932, 0.9479, 0.3932, 0.9479, 0.3932, 0.9479, 0.3966, 0.9492, 0.3966, 0.951, 0.5738, 0.9577, 0.5739, 0.9577, 0.5741, 0.9702, 0.574, 0.9702, 0.574, 0.9702, 0.5741, 0.9702, 0.574, 0.9731, 0.574, 0.9731, 0.416, 0.9566, 0.416, 0.9566, 0.414, 0.9585, 0.4132, 0.9585, 0.4132, 0.9585, 0.414, 0.9585, 0.4106, 0.9592, 0.4106, 0.9592, 0.4106, 0.9592, 0.3966, 0.951, 0.3966, 0.9492, 0.4106, 0.9592, 0.9532, 0.501, 0.9541, 0.626, 0.954, 0.6261, 0.9531, 0.501, 0.9542, 0.1393, 0.9532, 0.2686, 0.9531, 0.2686, 0.9541, 0.1393, 0.7918, 0.2482, 0.7918, 0.4558, 0.7917, 0.4558, 0.7917, 0.2482, 0.3667, 0.5959, 0.3591, 0.6746, 0.3375, 0.7384, 0.3051, 0.7775, 0.267, 0.7859, 0.1389, 0.7605, 0.1166, 0.752, 0.09498, 0.7355, 0.0747, 0.7116, 0.05637, 0.6809, 0.04054, 0.6444, 0.02771, 0.6033, 0.01825, 0.5587, 0.01246, 0.512, 0.01051, 0.4647, 0.01052, 0.2556, 0.01248, 0.2091, 0.01827, 0.1647, 0.02773, 0.1239, 0.04058, 0.08783, 0.0564, 0.05766, 0.07474, 0.03428, 0.09503, 0.0184, 0.1166, 0.01051, 0.1389, 0.01085, 0.266, 0.03615, 0.3045, 0.05978, 0.3372, 0.1117, 0.359, 0.1841, 0.3667, 0.2658, 0.9542, 0.1393, 0.9541, 0.1393, 0.9558, 0.1017, 0.956, 0.1018, 0.7707, 0.7278, 0.7705, 0.7279, 0.7675, 0.6879, 0.7677, 0.6878, 0.7677, 0.6878, 0.7675, 0.6879, 0.7655, 0.6235, 0.7657, 0.6234, 0.7657, 0.6234, 0.7655, 0.6235, 0.7648, 0.5446, 0.765, 0.5445, 0.954, 0.6261, 0.9541, 0.626, 0.9557, 0.6628, 0.9556, 0.6629, 0.7705, 0.01051, 0.7707, 0.01052, 0.7677, 0.06149, 0.7675, 0.06148, 0.7675, 0.06148, 0.7677, 0.06149, 0.7656, 0.1332, 0.7655, 0.1332, 0.7655, 0.1332, 0.7656, 0.1332, 0.7649, 0.2147, 0.7648, 0.2147, 0.7649, 0.2147, 0.765, 0.5445, 0.7648, 0.5446, 0.7648, 0.2147, 0.9532, 0.501, 0.9531, 0.501, 0.9533, 0.4788, 0.9534, 0.4788, 0.9534, 0.4788, 0.9533, 0.4788, 0.9541, 0.4567, 0.9542, 0.4567, 0.9542, 0.4567, 0.9541, 0.4567, 0.9556, 0.4354, 0.9557, 0.4354, 0.7936, 0.6831, 0.7935, 0.6831, 0.7929, 0.6578, 0.7931, 0.6578, 0.7931, 0.6578, 0.7929, 0.6578, 0.7925, 0.626, 0.7927, 0.626, 0.7927, 0.626, 0.7925, 0.626, 0.7922, 0.5887, 0.7923, 0.5887, 0.7923, 0.5887, 0.7922, 0.5887, 0.7919, 0.547, 0.7921, 0.547, 0.7921, 0.547, 0.7919, 0.547, 0.7917, 0.5023, 0.7919, 0.5023, 0.7919, 0.5023, 0.7917, 0.5023, 0.7917, 0.4558, 0.7918, 0.4558, 0.9531, 0.2686, 0.9532, 0.2686, 0.9534, 0.2914, 0.9533, 0.2914, 0.9533, 0.2914, 0.9534, 0.2914, 0.9543, 0.3139, 0.9542, 0.3139, 0.9542, 0.3139, 0.9543, 0.3139, 0.956, 0.3356, 0.9558, 0.3356, 0.7935, 0.01051, 0.7936, 0.01052, 0.7931, 0.03882, 0.7929, 0.03882, 0.7929, 0.03882, 0.7931, 0.03882, 0.7927, 0.07318, 0.7925, 0.07318, 0.7925, 0.07318, 0.7927, 0.07318, 0.7923, 0.1125, 0.7922, 0.1125, 0.7922, 0.1125, 0.7923, 0.1125, 0.7921, 0.1557, 0.7919, 0.1557, 0.7919, 0.1557, 0.7921, 0.1557, 0.7919, 0.2014, 0.7917, 0.2014, 0.7917, 0.2014, 0.7919, 0.2014, 0.7918, 0.2482, 0.7917, 0.2482, 0.6441, 0.01051, 0.6822, 0.01892, 0.7146, 0.05798, 0.7362, 0.1217, 0.7438, 0.2005, 0.7438, 0.5305, 0.7361, 0.6122, 0.7143, 0.6846, 0.6816, 0.7366, 0.6431, 0.7602, 0.5162, 0.7855, 0.4939, 0.7858, 0.4722, 0.7779, 0.4519, 0.7621, 0.4336, 0.7387, 0.4178, 0.7085, 0.4049, 0.6725, 0.3955, 0.6317, 0.3897, 0.5873, 0.3877, 0.5407, 0.3877, 0.3316, 0.3896, 0.2843, 0.3954, 0.2377, 0.4049, 0.1931, 0.4177, 0.1519, 0.4335, 0.1155, 0.4518, 0.08481, 0.4721, 0.06087, 0.4937, 0.0444, 0.516, 0.03587, 0.7235, 0.956, 0.7235, 0.9374, 0.7236, 0.935, 0.7236, 0.956, 0.163, 0.9085, 0.1653, 0.8069, 0.1653, 0.8069, 0.1653, 0.9081, 0.1444, 0.9117, 0.139, 0.9105, 0.1365, 0.9048, 0.1366, 0.8956, 0.1341, 0.8852, 0.1276, 0.8418, 0.1285, 0.8308, 0.1305, 0.8241, 0.1331, 0.8234, 0.1445, 0.8106, 0.1653, 0.8069, 0.163, 0.9085, 0.07702, 0.8337, 0.07791, 0.823, 0.07945, 0.8141, 0.08266, 0.8085, 0.08572, 0.8069, 0.1066, 0.8105, 0.1066, 0.9117, 0.0858, 0.9081, 0.07439, 0.8952, 0.07173, 0.8946, 0.06973, 0.885, 0.06892, 0.8769, 0.8537, 0.9592, 0.8536, 0.9388, 0.8537, 0.9388, 0.8538, 0.9592, 0.08572, 0.8069, 0.08572, 0.8069, 0.08266, 0.8085, 0.08028, 0.8081, 0.08028, 0.8081, 0.08266, 0.8085, 0.07945, 0.8141, 0.07779, 0.8138, 0.07779, 0.8138, 0.07945, 0.8141, 0.07791, 0.823, 0.07791, 0.823, 0.07791, 0.823, 0.07791, 0.823, 0.07702, 0.8337, 0.07536, 0.8334, 0.9742, 0.3876, 0.9743, 0.3876, 0.9743, 0.4004, 0.9742, 0.4005, 0.9779, 0.07501, 0.978, 0.075, 0.978, 0.0776, 0.9779, 0.0776, 0.07173, 0.8946, 0.07174, 0.8946, 0.06981, 0.8878, 0.06973, 0.885, 0.2075, 0.9804, 0.2076, 0.9776, 0.2076, 0.9886, 0.2075, 0.9886, 0.06893, 0.8768, 0.07536, 0.8334, 0.07702, 0.8337, 0.06892, 0.8769, 0.6813, 0.9588, 0.6813, 0.9377, 0.6814, 0.935, 0.6814, 0.9589, 0.8529, 0.1206, 0.8555, 0.02935, 0.8555, 0.02935, 0.8555, 0.1227, 0.8328, 0.1052, 0.8269, 0.09868, 0.8242, 0.09095, 0.8244, 0.08258, 0.8216, 0.07046, 0.8146, 0.02404, 0.8156, 0.01479, 0.8177, 0.01051, 0.8206, 0.01257, 0.8329, 0.01202, 0.8555, 0.02935, 0.8529, 0.1206, 0.8005, 0.755, 0.8014, 0.7442, 0.8031, 0.7345, 0.8066, 0.7261, 0.8099, 0.7216, 0.8326, 0.7042, 0.8326, 0.7975, 0.81, 0.8148, 0.7976, 0.8143, 0.7947, 0.8163, 0.7926, 0.8095, 0.7917, 0.8028, 0.6601, 0.96, 0.66, 0.935, 0.6601, 0.935, 0.6602, 0.96, 0.8099, 0.7216, 0.8099, 0.7216, 0.8066, 0.7261, 0.804, 0.7281, 0.804, 0.7281, 0.8066, 0.7261, 0.8031, 0.7345, 0.8013, 0.7359, 0.8013, 0.7359, 0.8031, 0.7345, 0.8014, 0.7442, 0.8015, 0.7443, 0.8015, 0.7443, 0.8014, 0.7442, 0.8005, 0.755, 0.7987, 0.7564, 0.9812, 0.7976, 0.9813, 0.7976, 0.9813, 0.8098, 0.9812, 0.8098, 0.972, 0.9002, 0.9718, 0.9002, 0.9718, 0.8972, 0.972, 0.8972, 0.7947, 0.8163, 0.7948, 0.8163, 0.7927, 0.812, 0.7926, 0.8095, 0.7926, 0.8095, 0.7927, 0.812, 0.7917, 0.8028, 0.7917, 0.8028, 0.7917, 0.8028, 0.7987, 0.7564, 0.8005, 0.755, 0.7917, 0.8028, 0.2921, 0.9572, 0.2921, 0.9184, 0.2922, 0.9134, 0.2922, 0.9572, 0.8839, 0.6579, 0.9321, 0.6544, 0.9321, 0.6544, 0.8839, 0.6629, 0.8839, 0.619, 0.885, 0.6074, 0.8879, 0.6016, 0.8923, 0.6011, 0.8974, 0.5948, 0.9186, 0.5775, 0.9238, 0.5784, 0.9268, 0.582, 0.9269, 0.5875, 0.9321, 0.6106, 0.9321, 0.6544, 0.8839, 0.6579, 0.8974, 0.2083, 0.8923, 0.2055, 0.8879, 0.2015, 0.885, 0.1942, 0.8839, 0.1876, 0.8839, 0.1437, 0.932, 0.1522, 0.932, 0.196, 0.9269, 0.2191, 0.9268, 0.2247, 0.9224, 0.2281, 0.9186, 0.2291, 0.9772, 0.2886, 0.9771, 0.3318, 0.977, 0.3318, 0.9771, 0.2886, 0.8839, 0.1876, 0.8839, 0.1876, 0.885, 0.1942, 0.885, 0.1993, 0.885, 0.1993, 0.885, 0.1942, 0.8879, 0.2015, 0.8879, 0.205, 0.8879, 0.205, 0.8879, 0.2015, 0.8923, 0.2055, 0.8923, 0.2055, 0.8923, 0.2055, 0.8923, 0.2055, 0.8974, 0.2083, 0.8974, 0.2118, 0.977, 0.3318, 0.9771, 0.3318, 0.9772, 0.3554, 0.9771, 0.3554, 0.9771, 0.3554, 0.9772, 0.3554, 0.9772, 0.3609, 0.9771, 0.361, 0.9268, 0.2247, 0.9268, 0.2247, 0.9237, 0.2282, 0.9224, 0.2281, 0.9224, 0.2281, 0.9237, 0.2282, 0.9186, 0.2291, 0.9186, 0.2291, 0.9186, 0.2291, 0.8974, 0.2118, 0.8974, 0.2083, 0.9186, 0.2291, 0.9719, 0.8762, 0.9718, 0.8373, 0.972, 0.8323, 0.972, 0.8762, 0.8839, 0.3306, 0.932, 0.327, 0.932, 0.327, 0.8839, 0.3356, 0.8839, 0.2916, 0.885, 0.28, 0.8879, 0.2742, 0.8923, 0.2737, 0.8974, 0.2674, 0.9186, 0.2501, 0.9237, 0.2511, 0.9268, 0.2546, 0.9269, 0.2602, 0.932, 0.2833, 0.932, 0.327, 0.8839, 0.3306, 0.1999, 0.8715, 0.1947, 0.8688, 0.1903, 0.8647, 0.1874, 0.8575, 0.1864, 0.8508, 0.1864, 0.8069, 0.2345, 0.8154, 0.2345, 0.8592, 0.2293, 0.8823, 0.2292, 0.8879, 0.2249, 0.8913, 0.2211, 0.8923, 0.9772, 0.1951, 0.9771, 0.2384, 0.977, 0.2384, 0.9771, 0.1951, 0.1864, 0.8508, 0.1864, 0.8508, 0.1874, 0.8575, 0.1874, 0.8625, 0.1874, 0.8625, 0.1874, 0.8575, 0.1903, 0.8647, 0.1903, 0.8682, 0.1903, 0.8682, 0.1903, 0.8647, 0.1947, 0.8688, 0.1947, 0.8687, 0.1947, 0.8687, 0.1947, 0.8688, 0.1999, 0.8715, 0.1999, 0.875, 0.977, 0.2384, 0.9771, 0.2384, 0.9772, 0.262, 0.9771, 0.262, 0.9771, 0.262, 0.9772, 0.262, 0.9772, 0.2675, 0.9771, 0.2675, 0.2292, 0.8879, 0.2292, 0.8879, 0.2262, 0.8914, 0.2249, 0.8913, 0.2249, 0.8913, 0.2262, 0.8914, 0.2211, 0.8923, 0.2211, 0.8923, 0.2211, 0.8923, 0.1999, 0.875, 0.1999, 0.8715, 0.2211, 0.8923, 0.7706, 0.7927, 0.7706, 0.7539, 0.7707, 0.7489, 0.7707, 0.7928, 0.8839, 0.437, 0.932, 0.4335, 0.932, 0.4335, 0.8839, 0.442, 0.8839, 0.3981, 0.885, 0.3864, 0.8879, 0.3807, 0.8923, 0.3802, 0.8974, 0.3739, 0.9186, 0.3566, 0.9237, 0.3575, 0.9268, 0.361, 0.9269, 0.3666, 0.932, 0.3897, 0.932, 0.4335, 0.8839, 0.437, 0.8671, 0.8969, 0.862, 0.8942, 0.8576, 0.8901, 0.8547, 0.8829, 0.8536, 0.8763, 0.8536, 0.8323, 0.9017, 0.8408, 0.9017, 0.8846, 0.8966, 0.9077, 0.8965, 0.9133, 0.8921, 0.9167, 0.8883, 0.9177, 0.977, 0.5284, 0.9769, 0.5716, 0.9768, 0.5717, 0.9769, 0.5284, 0.8536, 0.8762, 0.8536, 0.8763, 0.8547, 0.8829, 0.8547, 0.8879, 0.8547, 0.8879, 0.8547, 0.8829, 0.8576, 0.8901, 0.8576, 0.8936, 0.8576, 0.8936, 0.8576, 0.8901, 0.862, 0.8942, 0.862, 0.8942, 0.862, 0.8942, 0.862, 0.8942, 0.8671, 0.8969, 0.8671, 0.9004, 0.9768, 0.5717, 0.9769, 0.5716, 0.977, 0.5952, 0.9769, 0.5952, 0.9769, 0.5952, 0.977, 0.5952, 0.977, 0.6008, 0.9768, 0.6008, 0.8965, 0.9133, 0.8965, 0.9133, 0.8934, 0.9168, 0.8921, 0.9167, 0.8921, 0.9167, 0.8934, 0.9168, 0.8883, 0.9177, 0.8883, 0.9177, 0.8883, 0.9177, 0.8671, 0.9004, 0.8671, 0.8969, 0.8883, 0.9177, 0.9757, 0.9681, 0.9756, 0.9293, 0.9758, 0.9243, 0.9758, 0.9682, 0.8839, 0.5515, 0.9321, 0.5479, 0.9321, 0.5479, 0.8839, 0.5565, 0.8839, 0.5125, 0.885, 0.5009, 0.8879, 0.4952, 0.8923, 0.4946, 0.8974, 0.4883, 0.9186, 0.4711, 0.9238, 0.472, 0.9268, 0.4755, 0.9269, 0.4811, 0.9321, 0.5042, 0.9321, 0.5479, 0.8839, 0.5515, 0.798, 0.902, 0.7928, 0.8992, 0.7884, 0.8952, 0.7855, 0.8879, 0.7845, 0.8813, 0.7845, 0.8374, 0.8326, 0.8459, 0.8326, 0.8897, 0.8274, 0.9127, 0.8273, 0.9183, 0.823, 0.9218, 0.8191, 0.9228, 0.9772, 0.1017, 0.9771, 0.145, 0.977, 0.145, 0.9771, 0.1017, 0.7845, 0.8813, 0.7845, 0.8813, 0.7855, 0.8879, 0.7855, 0.8929, 0.7855, 0.8929, 0.7855, 0.8879, 0.7884, 0.8952, 0.7884, 0.8987, 0.7884, 0.8987, 0.7884, 0.8952, 0.7928, 0.8992, 0.7928, 0.8992, 0.7928, 0.8992, 0.7928, 0.8992, 0.798, 0.902, 0.798, 0.9055, 0.977, 0.145, 0.9771, 0.145, 0.9772, 0.1686, 0.9771, 0.1686, 0.9771, 0.1686, 0.9772, 0.1686, 0.9772, 0.1741, 0.9771, 0.1741, 0.8273, 0.9183, 0.8273, 0.9183, 0.8243, 0.9218, 0.823, 0.9218, 0.823, 0.9218, 0.8243, 0.9218, 0.8191, 0.9228, 0.8191, 0.9228, 0.8191, 0.9228, 0.798, 0.9055, 0.798, 0.902, 0.8191, 0.9228, 0.7845, 0.9644, 0.7845, 0.9462, 0.7846, 0.9438, 0.7846, 0.9644, 0.04553, 0.9134, 0.0479, 0.8119, 0.0479, 0.8119, 0.0479, 0.914, 0.02717, 0.9089, 0.02177, 0.9054, 0.0193, 0.8986, 0.01942, 0.8893, 0.01689, 0.8778, 0.01051, 0.8313, 0.01138, 0.8206, 0.0133, 0.8146, 0.01594, 0.8151, 0.02725, 0.8069, 0.0479, 0.8119, 0.04553, 0.9134, 0.5234, 0.8426, 0.5243, 0.8315, 0.5258, 0.8219, 0.529, 0.8149, 0.532, 0.812, 0.5528, 0.8069, 0.5528, 0.9089, 0.5321, 0.914, 0.5208, 0.9057, 0.5182, 0.9062, 0.5162, 0.8974, 0.5154, 0.8895, 0.6176, 0.935, 0.617, 0.9546, 0.6169, 0.9546, 0.6175, 0.935, 0.532, 0.812, 0.532, 0.812, 0.529, 0.8149, 0.5267, 0.8155, 0.5267, 0.8155, 0.529, 0.8149, 0.5258, 0.8219, 0.5242, 0.8223, 0.5242, 0.8223, 0.5258, 0.8219, 0.5243, 0.8315, 0.5243, 0.8315, 0.5243, 0.8315, 0.5243, 0.8315, 0.5234, 0.8426, 0.5218, 0.8431, 0.6169, 0.9546, 0.617, 0.9546, 0.6176, 0.967, 0.6175, 0.9671, 0.6175, 0.9671, 0.6176, 0.967, 0.6175, 0.9696, 0.6174, 0.9696, 0.5182, 0.9062, 0.5182, 0.9062, 0.5163, 0.9002, 0.5162, 0.8974, 0.2498, 0.9803, 0.2499, 0.9776, 0.2499, 0.9879, 0.2498, 0.9879, 0.5154, 0.8895, 0.5218, 0.8431, 0.5234, 0.8426, 0.5154, 0.8895, 0.9531, 0.4004, 0.9531, 0.3616, 0.9532, 0.3566, 0.9532, 0.4005, 0.912, 0.7846, 0.9602, 0.781, 0.9602, 0.781, 0.912, 0.7896, 0.912, 0.7456, 0.9131, 0.734, 0.916, 0.7283, 0.9204, 0.7277, 0.9255, 0.7215, 0.9467, 0.7042, 0.9519, 0.7051, 0.9549, 0.7086, 0.955, 0.7142, 0.9602, 0.7373, 0.9602, 0.781, 0.912, 0.7846, 0.269, 0.8715, 0.2639, 0.8688, 0.2595, 0.8647, 0.2566, 0.8575, 0.2555, 0.8508, 0.2555, 0.8069, 0.3037, 0.8154, 0.3037, 0.8592, 0.2985, 0.8823, 0.2984, 0.8879, 0.294, 0.8913, 0.2902, 0.8923, 0.9814, 0.7042, 0.9813, 0.7474, 0.9812, 0.7474, 0.9813, 0.7042, 0.2555, 0.8508, 0.2555, 0.8508, 0.2566, 0.8575, 0.2566, 0.8625, 0.2566, 0.8625, 0.2566, 0.8575, 0.2595, 0.8647, 0.2595, 0.8682, 0.2595, 0.8682, 0.2595, 0.8647, 0.2639, 0.8688, 0.2639, 0.8687, 0.2639, 0.8687, 0.2639, 0.8688, 0.269, 0.8715, 0.269, 0.875, 0.9812, 0.7474, 0.9813, 0.7474, 0.9814, 0.771, 0.9813, 0.771, 0.9813, 0.771, 0.9814, 0.771, 0.9814, 0.7765, 0.9813, 0.7766, 0.2984, 0.8879, 0.2984, 0.8879, 0.2954, 0.8914, 0.294, 0.8913, 0.294, 0.8913, 0.2954, 0.8914, 0.2902, 0.8923, 0.2902, 0.8923, 0.2902, 0.8923, 0.269, 0.875, 0.269, 0.8715, 0.2902, 0.8923, 0.8749, 0.9593, 0.8748, 0.9411, 0.875, 0.9388, 0.875, 0.9593, 0.6088, 0.9134, 0.6112, 0.8119, 0.6112, 0.8119, 0.6112, 0.914, 0.5905, 0.9089, 0.5851, 0.9053, 0.5826, 0.8985, 0.5827, 0.8893, 0.5802, 0.8778, 0.5738, 0.8313, 0.5747, 0.8206, 0.5766, 0.8146, 0.5792, 0.8151, 0.5905, 0.8069, 0.6112, 0.8119, 0.6088, 0.9134, 0.8846, 0.0463, 0.8854, 0.03516, 0.887, 0.02552, 0.8902, 0.01853, 0.8932, 0.01561, 0.9139, 0.01051, 0.9139, 0.1126, 0.8933, 0.1176, 0.882, 0.1094, 0.8793, 0.1099, 0.8773, 0.1011, 0.8765, 0.09319, 0.5214, 0.935, 0.5208, 0.9546, 0.5207, 0.9546, 0.5213, 0.935, 0.8932, 0.01561, 0.8932, 0.01561, 0.8902, 0.01853, 0.8878, 0.01914, 0.8878, 0.01914, 0.8902, 0.01853, 0.887, 0.02552, 0.8853, 0.02594, 0.8853, 0.02594, 0.887, 0.02552, 0.8854, 0.03516, 0.8854, 0.03517, 0.8854, 0.03517, 0.8854, 0.03516, 0.8846, 0.0463, 0.8829, 0.04671, 0.5207, 0.9546, 0.5208, 0.9546, 0.5214, 0.9671, 0.5213, 0.9671, 0.5213, 0.9671, 0.5214, 0.9671, 0.5214, 0.9696, 0.5213, 0.9696, 0.8793, 0.1099, 0.8793, 0.1099, 0.8774, 0.1039, 0.8773, 0.1011, 0.2709, 0.9803, 0.271, 0.9776, 0.271, 0.9879, 0.2709, 0.9879, 0.8765, 0.09319, 0.8829, 0.04671, 0.8846, 0.0463, 0.8765, 0.09319, 0.8056, 0.9644, 0.8056, 0.9462, 0.8057, 0.9438, 0.8057, 0.9644, 0.7256, 0.9134, 0.728, 0.8119, 0.728, 0.8119, 0.728, 0.914, 0.7073, 0.9089, 0.7019, 0.9053, 0.6994, 0.8985, 0.6995, 0.8893, 0.697, 0.8778, 0.6906, 0.8313, 0.6915, 0.8206, 0.6934, 0.8146, 0.696, 0.8151, 0.7074, 0.8069, 0.728, 0.8119, 0.7256, 0.9134, 0.8616, 0.74, 0.8625, 0.7288, 0.8641, 0.7192, 0.8672, 0.7122, 0.8703, 0.7093, 0.891, 0.7042, 0.891, 0.8062, 0.8704, 0.8113, 0.859, 0.8031, 0.8564, 0.8035, 0.8544, 0.7948, 0.8536, 0.7869, 0.5432, 0.935, 0.5426, 0.9546, 0.5425, 0.9546, 0.5431, 0.935, 0.8703, 0.7093, 0.8703, 0.7093, 0.8672, 0.7122, 0.8649, 0.7128, 0.8649, 0.7128, 0.8672, 0.7122, 0.8641, 0.7192, 0.8624, 0.7196, 0.8624, 0.7196, 0.8641, 0.7192, 0.8625, 0.7288, 0.8625, 0.7288, 0.8625, 0.7288, 0.8625, 0.7288, 0.8616, 0.74, 0.86, 0.7404, 0.5425, 0.9546, 0.5426, 0.9546, 0.5432, 0.9671, 0.5431, 0.9671, 0.5431, 0.9671, 0.5432, 0.9671, 0.5431, 0.9696, 0.543, 0.9696, 0.8564, 0.8035, 0.8564, 0.8035, 0.8545, 0.7975, 0.8544, 0.7948, 0.2921, 0.981, 0.2922, 0.9782, 0.2922, 0.9885, 0.2921, 0.9885, 0.8536, 0.7868, 0.86, 0.7404, 0.8616, 0.74, 0.8536, 0.7869, 0.9768, 0.6653, 0.9768, 0.6268, 0.9769, 0.6218, 0.9769, 0.6653, 0.8146, 0.6632, 0.8629, 0.6557, 0.8629, 0.6557, 0.8146, 0.6683, 0.8146, 0.6244, 0.8157, 0.6127, 0.8186, 0.6068, 0.823, 0.6059, 0.8282, 0.5992, 0.8494, 0.5802, 0.8546, 0.5807, 0.8576, 0.5839, 0.8577, 0.5895, 0.8629, 0.6121, 0.8629, 0.6557, 0.8146, 0.6632, 0.8282, 0.3184, 0.823, 0.3152, 0.8186, 0.3108, 0.8157, 0.3033, 0.8146, 0.2966, 0.8146, 0.2528, 0.8629, 0.2654, 0.8629, 0.309, 0.8577, 0.3316, 0.8576, 0.3372, 0.8532, 0.3402, 0.8494, 0.3409, 0.7494, 0.8069, 0.7491, 0.8505, 0.749, 0.8505, 0.7493, 0.8069, 0.8146, 0.2966, 0.8146, 0.2966, 0.8157, 0.3033, 0.8157, 0.3083, 0.8157, 0.3083, 0.8157, 0.3033, 0.8186, 0.3108, 0.8186, 0.3143, 0.8186, 0.3143, 0.8186, 0.3108, 0.823, 0.3152, 0.823, 0.3152, 0.823, 0.3152, 0.823, 0.3152, 0.8282, 0.3184, 0.8282, 0.3219, 0.749, 0.8505, 0.7491, 0.8505, 0.7494, 0.8732, 0.7493, 0.8732, 0.7493, 0.8732, 0.7494, 0.8732, 0.7494, 0.8788, 0.7493, 0.8788, 0.8576, 0.3372, 0.8576, 0.3371, 0.8546, 0.3404, 0.8532, 0.3402, 0.8532, 0.3402, 0.8546, 0.3404, 0.8494, 0.3409, 0.8494, 0.3409, 0.8494, 0.3409, 0.8282, 0.3219, 0.8282, 0.3184, 0.8494, 0.3409, 0.9779, 0.05397, 0.9779, 0.01547, 0.978, 0.01051, 0.978, 0.05398, 0.8146, 0.5541, 0.8629, 0.5466, 0.8629, 0.5466, 0.8146, 0.5591, 0.8146, 0.5153, 0.8157, 0.5036, 0.8186, 0.4977, 0.823, 0.4968, 0.8282, 0.4901, 0.8494, 0.4711, 0.8546, 0.4716, 0.8576, 0.4748, 0.8577, 0.4804, 0.8629, 0.503, 0.8629, 0.5466, 0.8146, 0.5541, 0.8282, 0.2093, 0.823, 0.2061, 0.8186, 0.2017, 0.8157, 0.1942, 0.8146, 0.1875, 0.8146, 0.1437, 0.8629, 0.1562, 0.8629, 0.1999, 0.8577, 0.2225, 0.8576, 0.228, 0.8532, 0.2311, 0.8494, 0.2318, 0.9772, 0.4354, 0.9769, 0.479, 0.9768, 0.479, 0.9771, 0.4354, 0.8146, 0.1875, 0.8146, 0.1875, 0.8157, 0.1942, 0.8157, 0.1992, 0.8157, 0.1992, 0.8157, 0.1942, 0.8186, 0.2017, 0.8186, 0.2052, 0.8186, 0.2052, 0.8186, 0.2017, 0.823, 0.2061, 0.823, 0.2061, 0.823, 0.2061, 0.823, 0.2061, 0.8282, 0.2093, 0.8282, 0.2128, 0.9768, 0.479, 0.9769, 0.479, 0.9772, 0.5018, 0.9771, 0.5018, 0.9771, 0.5018, 0.9772, 0.5018, 0.9772, 0.5073, 0.977, 0.5074, 0.8576, 0.228, 0.8576, 0.228, 0.8546, 0.2313, 0.8532, 0.2311, 0.8532, 0.2311, 0.8546, 0.2313, 0.8494, 0.2318, 0.8494, 0.2318, 0.8494, 0.2318, 0.8282, 0.2128, 0.8282, 0.2093, 0.8494, 0.2318, 0.457, 0.9784, 0.457, 0.9399, 0.4571, 0.935, 0.4571, 0.9785, 0.3877, 0.8899, 0.4359, 0.8824, 0.4359, 0.8824, 0.3877, 0.8949, 0.3877, 0.8511, 0.3887, 0.8394, 0.3917, 0.8335, 0.396, 0.8326, 0.4012, 0.8259, 0.4225, 0.8069, 0.4276, 0.8074, 0.4307, 0.8106, 0.4308, 0.8162, 0.4359, 0.8387, 0.4359, 0.8824, 0.3877, 0.8899, 0.8282, 0.4275, 0.823, 0.4243, 0.8186, 0.4199, 0.8157, 0.4124, 0.8146, 0.4058, 0.8146, 0.3619, 0.8629, 0.3745, 0.8629, 0.4181, 0.8577, 0.4407, 0.8576, 0.4463, 0.8532, 0.4493, 0.8494, 0.45, 0.7494, 0.8998, 0.7491, 0.9434, 0.749, 0.9435, 0.7493, 0.8998, 0.8146, 0.4058, 0.8146, 0.4058, 0.8157, 0.4124, 0.8157, 0.4174, 0.8157, 0.4174, 0.8157, 0.4124, 0.8186, 0.4199, 0.8186, 0.4234, 0.8186, 0.4234, 0.8186, 0.4199, 0.823, 0.4243, 0.823, 0.4243, 0.823, 0.4243, 0.823, 0.4243, 0.8282, 0.4275, 0.8282, 0.431, 0.749, 0.9435, 0.7491, 0.9434, 0.7494, 0.9662, 0.7493, 0.9662, 0.7493, 0.9662, 0.7494, 0.9662, 0.7494, 0.9718, 0.7493, 0.9718, 0.8576, 0.4463, 0.8576, 0.4463, 0.8546, 0.4495, 0.8532, 0.4493, 0.8532, 0.4493, 0.8546, 0.4495, 0.8494, 0.45, 0.8494, 0.45, 0.8494, 0.45, 0.8282, 0.431, 0.8282, 0.4275, 0.8494, 0.45, 0.01052, 0.9576, 0.01051, 0.9376, 0.01058, 0.935, 0.01058, 0.9576, 0.9228, 0.9649, 0.9546, 0.9649, 0.9546, 0.9649, 0.9228, 0.9675, 0.9228, 0.9446, 0.9235, 0.9386, 0.9254, 0.9357, 0.9283, 0.9356, 0.9317, 0.9325, 0.9457, 0.9243, 0.9491, 0.925, 0.9511, 0.9269, 0.9512, 0.9299, 0.9546, 0.9421, 0.9546, 0.9649, 0.9228, 0.9649, 0.1953, 0.9466, 0.1919, 0.9453, 0.189, 0.9434, 0.1871, 0.9397, 0.1864, 0.9363, 0.1864, 0.9134, 0.2182, 0.916, 0.2182, 0.9388, 0.2148, 0.951, 0.2147, 0.954, 0.2118, 0.9559, 0.2093, 0.9566, 0.4784, 0.935, 0.4782, 0.9577, 0.4781, 0.9577, 0.4783, 0.935, 0.1864, 0.9363, 0.1864, 0.9363, 0.1871, 0.9397, 0.1871, 0.9423, 0.1871, 0.9423, 0.1871, 0.9397, 0.189, 0.9434, 0.189, 0.9452, 0.189, 0.9452, 0.189, 0.9434, 0.1919, 0.9453, 0.1919, 0.9453, 0.1919, 0.9453, 0.1919, 0.9453, 0.1953, 0.9466, 0.1953, 0.9484, 0.4781, 0.9577, 0.4782, 0.9577, 0.4784, 0.9702, 0.4783, 0.9702, 0.4783, 0.9702, 0.4784, 0.9702, 0.4784, 0.9731, 0.4783, 0.9731, 0.2147, 0.954, 0.2147, 0.9539, 0.2127, 0.9559, 0.2118, 0.9559, 0.2118, 0.9559, 0.2127, 0.9559, 0.2093, 0.9566, 0.2093, 0.9566, 0.2093, 0.9566, 0.1953, 0.9484, 0.1953, 0.9466, 0.2093, 0.9566, 0.896, 0.9593, 0.896, 0.9411, 0.8961, 0.9388, 0.8961, 0.9593, 0.6672, 0.9134, 0.6696, 0.8119, 0.6696, 0.8119, 0.6696, 0.914, 0.6489, 0.9089, 0.6435, 0.9053, 0.641, 0.8985, 0.6411, 0.8893, 0.6386, 0.8778, 0.6322, 0.8313, 0.6331, 0.8206, 0.635, 0.8146, 0.6376, 0.8151, 0.6489, 0.8069, 0.6696, 0.8119, 0.6672, 0.9134, 0.465, 0.8426, 0.4659, 0.8315, 0.4674, 0.8219, 0.4706, 0.8149, 0.4736, 0.812, 0.4944, 0.8069, 0.4944, 0.9089, 0.4737, 0.914, 0.4624, 0.9057, 0.4598, 0.9062, 0.4578, 0.8974, 0.457, 0.8895, 0.5958, 0.935, 0.5952, 0.9546, 0.5951, 0.9546, 0.5957, 0.935, 0.4736, 0.812, 0.4736, 0.812, 0.4706, 0.8149, 0.4682, 0.8155, 0.4682, 0.8155, 0.4706, 0.8149, 0.4674, 0.8219, 0.4658, 0.8223, 0.4658, 0.8223, 0.4674, 0.8219, 0.4659, 0.8315, 0.4659, 0.8315, 0.4659, 0.8315, 0.4659, 0.8315, 0.465, 0.8426, 0.4634, 0.8431, 0.5951, 0.9546, 0.5952, 0.9546, 0.5958, 0.967, 0.5957, 0.9671, 0.5957, 0.9671, 0.5958, 0.967, 0.5958, 0.9696, 0.5957, 0.9696, 0.4598, 0.9062, 0.4598, 0.9062, 0.4578, 0.9002, 0.4578, 0.8974, 0.2286, 0.9803, 0.2287, 0.9776, 0.2287, 0.9879, 0.2286, 0.9879, 0.457, 0.8895, 0.4634, 0.8431, 0.465, 0.8426, 0.457, 0.8895])
me_plane_007.materials.append(mat_material_003)
me_plane_007.materials.append(mat_water)
me_plane_007.use_remesh_fix_poles = True
me_plane_007.use_remesh_preserve_attributes = False
me_plane_007.use_mirror_vertex_groups = False
me_plane_007.update()

# ---- objects
ob_light = bpy.data.objects.new('Light', light_light)
ob_camera = bpy.data.objects.new('Camera', cam_camera)
ob_plane_007 = bpy.data.objects.new('Plane.007', me_plane_007)

# ---- transforms, parenting, visibility, modifiers, constraints
ob_light.location = (4.076, 1.005, 5.904)
ob_light.rotation_euler = (0.6503, 0.05522, 1.866)
ob_light.lock_rotations_4d = False
ob_light.empty_display_type = 'ARROWS'
ob_light.color = (0.0, 0.0, 0.0, 0.0)
ob_light.lineart.crease_threshold = 0.0
ob_camera.location = (7.359, -6.926, 4.958)
ob_camera.rotation_euler = (1.109, 0.0, 0.8149)
ob_camera.lock_rotations_4d = False
ob_camera.empty_display_type = 'ARROWS'
ob_camera.color = (0.0, 0.0, 0.0, 0.0)
ob_camera.display_type = 'WIRE'
ob_camera.lineart.crease_threshold = 0.0
ob_plane_007.location = (5.673, -11.4, -0.9007)
ob_plane_007.rotation_euler = (0.0, -0.0, 1.45)
ob_plane_007.scale = (2.769, 5.887, -67.25)
ob_plane_007.lineart.crease_threshold = 0.0

# ---- collection membership
col_collection.objects.link(ob_light)
col_collection.objects.link(ob_camera)
col_collection.objects.link(ob_plane_007)

# ---- scene / render settings (as saved in the file)
scene.camera = ob_camera
scene.frame_start = 1; scene.frame_end = 250; scene.frame_set(80)
scene.render.engine = 'BLENDER_EEVEE_NEXT'
scene.cycles.use_denoising = False
scene.cycles.samples = 128
scene.cycles.sampling_pattern = 'TABULATED_SOBOL'
scene.cycles.use_adaptive_sampling = False
scene.cycles.use_light_tree = False
scene.view_settings.view_transform = 'Filmic'
bpy.context.view_layer.update()
